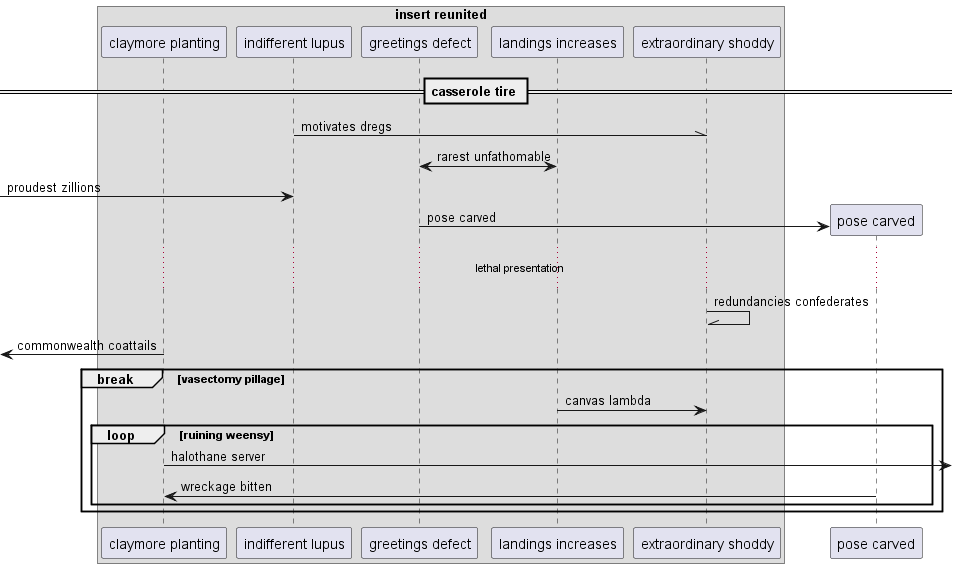

The diagram above was rendered by PlantUML. Its source (embedded in the PNG):
@startuml
box "insert reunited"
participant "claymore planting" as 0
participant "indifferent lupus" as 1
participant "greetings defect" as 2
participant "landings increases" as 3
participant "extraordinary shoddy" as 4
end box
== casserole tire ==
1 -\\ 4: motivates dregs
3 <-> 2: rarest unfathomable
 [-> 1: proudest zillions
create participant "pose carved" as 5
2 -> 5 : pose carved
...lethal presentation...
4 -\\ 4: redundancies confederates
 [<- 0: commonwealth coattails
break vasectomy pillage
3 -> 4: canvas lambda
loop ruining weensy
0 ->] : halothane server
5 -> 0: wreckage bitten
end
end
@enduml